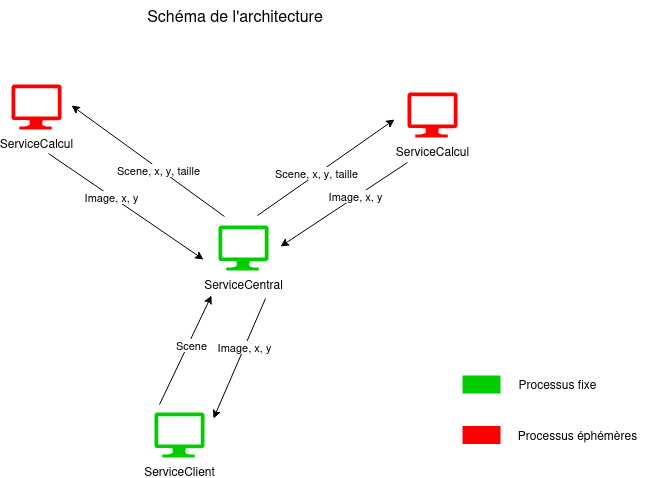

The diagram above was exported from draw.io. Its source (the exported page's mxGraphModel, read from the mxfile embedded in the PNG):
<mxGraphModel dx="880" dy="1647" grid="0" gridSize="10" guides="1" tooltips="1" connect="1" arrows="1" fold="1" page="1" pageScale="1" pageWidth="827" pageHeight="1169" math="0" shadow="0">
  <root>
    <mxCell id="0" />
    <mxCell id="1" parent="0" />
    <mxCell id="hiW1rEbR7aAfKZiGmoHw-1" value="ServiceCentral" style="sketch=0;aspect=fixed;pointerEvents=1;shadow=0;dashed=0;html=1;strokeColor=none;labelPosition=center;verticalLabelPosition=bottom;verticalAlign=top;align=center;fillColor=#00CC00;shape=mxgraph.azure.computer" vertex="1" parent="1">
      <mxGeometry x="329" y="-867" width="50" height="45" as="geometry" />
    </mxCell>
    <mxCell id="hiW1rEbR7aAfKZiGmoHw-2" value="ServiceClient" style="sketch=0;aspect=fixed;pointerEvents=1;shadow=0;dashed=0;html=1;strokeColor=none;labelPosition=center;verticalLabelPosition=bottom;verticalAlign=top;align=center;fillColor=#00CC00;shape=mxgraph.azure.computer" vertex="1" parent="1">
      <mxGeometry x="265" y="-680" width="50" height="45" as="geometry" />
    </mxCell>
    <mxCell id="hiW1rEbR7aAfKZiGmoHw-3" value="ServiceCalcul" style="sketch=0;aspect=fixed;pointerEvents=1;shadow=0;dashed=0;html=1;strokeColor=none;labelPosition=center;verticalLabelPosition=bottom;verticalAlign=top;align=center;fillColor=#FF0000;shape=mxgraph.azure.computer" vertex="1" parent="1">
      <mxGeometry x="122" y="-1008" width="50" height="45" as="geometry" />
    </mxCell>
    <mxCell id="hiW1rEbR7aAfKZiGmoHw-4" value="ServiceCalcul" style="sketch=0;aspect=fixed;pointerEvents=1;shadow=0;dashed=0;html=1;strokeColor=none;labelPosition=center;verticalLabelPosition=bottom;verticalAlign=top;align=center;fillColor=#FF0000;shape=mxgraph.azure.computer" vertex="1" parent="1">
      <mxGeometry x="518" y="-1000" width="50" height="45" as="geometry" />
    </mxCell>
    <mxCell id="hiW1rEbR7aAfKZiGmoHw-5" value="" style="endArrow=classic;html=1;rounded=0;" edge="1" parent="1">
      <mxGeometry width="50" height="50" relative="1" as="geometry">
        <mxPoint x="368" y="-877" as="sourcePoint" />
        <mxPoint x="505" y="-973" as="targetPoint" />
      </mxGeometry>
    </mxCell>
    <mxCell id="hiW1rEbR7aAfKZiGmoHw-6" value="Scene, x, y, taille" style="edgeLabel;html=1;align=center;verticalAlign=middle;resizable=0;points=[];" vertex="1" connectable="0" parent="hiW1rEbR7aAfKZiGmoHw-5">
      <mxGeometry x="-0.144" y="1" relative="1" as="geometry">
        <mxPoint as="offset" />
      </mxGeometry>
    </mxCell>
    <mxCell id="hiW1rEbR7aAfKZiGmoHw-7" value="" style="endArrow=classic;html=1;rounded=0;" edge="1" parent="1">
      <mxGeometry width="50" height="50" relative="1" as="geometry">
        <mxPoint x="335" y="-876" as="sourcePoint" />
        <mxPoint x="182" y="-987" as="targetPoint" />
      </mxGeometry>
    </mxCell>
    <mxCell id="hiW1rEbR7aAfKZiGmoHw-8" value="Scene, x, y, taille" style="edgeLabel;html=1;align=center;verticalAlign=middle;resizable=0;points=[];" vertex="1" connectable="0" parent="hiW1rEbR7aAfKZiGmoHw-7">
      <mxGeometry x="-0.144" y="1" relative="1" as="geometry">
        <mxPoint as="offset" />
      </mxGeometry>
    </mxCell>
    <mxCell id="hiW1rEbR7aAfKZiGmoHw-9" value="" style="endArrow=classic;html=1;rounded=0;" edge="1" parent="1">
      <mxGeometry width="50" height="50" relative="1" as="geometry">
        <mxPoint x="159" y="-939" as="sourcePoint" />
        <mxPoint x="314" y="-833" as="targetPoint" />
      </mxGeometry>
    </mxCell>
    <mxCell id="hiW1rEbR7aAfKZiGmoHw-10" value="Image, x, y" style="edgeLabel;html=1;align=center;verticalAlign=middle;resizable=0;points=[];" vertex="1" connectable="0" parent="hiW1rEbR7aAfKZiGmoHw-9">
      <mxGeometry x="-0.1904" y="-1" relative="1" as="geometry">
        <mxPoint as="offset" />
      </mxGeometry>
    </mxCell>
    <mxCell id="hiW1rEbR7aAfKZiGmoHw-11" value="" style="endArrow=classic;html=1;rounded=0;" edge="1" parent="1">
      <mxGeometry width="50" height="50" relative="1" as="geometry">
        <mxPoint x="518" y="-930" as="sourcePoint" />
        <mxPoint x="391" y="-846" as="targetPoint" />
      </mxGeometry>
    </mxCell>
    <mxCell id="hiW1rEbR7aAfKZiGmoHw-12" value="Image, x, y" style="edgeLabel;html=1;align=center;verticalAlign=middle;resizable=0;points=[];" vertex="1" connectable="0" parent="hiW1rEbR7aAfKZiGmoHw-11">
      <mxGeometry x="-0.1904" y="-1" relative="1" as="geometry">
        <mxPoint as="offset" />
      </mxGeometry>
    </mxCell>
    <mxCell id="hiW1rEbR7aAfKZiGmoHw-13" value="" style="endArrow=classic;html=1;rounded=0;" edge="1" parent="1">
      <mxGeometry width="50" height="50" relative="1" as="geometry">
        <mxPoint x="376" y="-794" as="sourcePoint" />
        <mxPoint x="324" y="-674" as="targetPoint" />
      </mxGeometry>
    </mxCell>
    <mxCell id="hiW1rEbR7aAfKZiGmoHw-14" value="Image, x, y" style="edgeLabel;html=1;align=center;verticalAlign=middle;resizable=0;points=[];" vertex="1" connectable="0" parent="hiW1rEbR7aAfKZiGmoHw-13">
      <mxGeometry x="-0.1904" y="-1" relative="1" as="geometry">
        <mxPoint as="offset" />
      </mxGeometry>
    </mxCell>
    <mxCell id="hiW1rEbR7aAfKZiGmoHw-15" value="" style="endArrow=classic;html=1;rounded=0;" edge="1" parent="1">
      <mxGeometry width="50" height="50" relative="1" as="geometry">
        <mxPoint x="270" y="-688" as="sourcePoint" />
        <mxPoint x="322" y="-797" as="targetPoint" />
      </mxGeometry>
    </mxCell>
    <mxCell id="hiW1rEbR7aAfKZiGmoHw-16" value="Scene" style="edgeLabel;html=1;align=center;verticalAlign=middle;resizable=0;points=[];" vertex="1" connectable="0" parent="hiW1rEbR7aAfKZiGmoHw-15">
      <mxGeometry x="0.11" y="-3" relative="1" as="geometry">
        <mxPoint as="offset" />
      </mxGeometry>
    </mxCell>
    <mxCell id="hiW1rEbR7aAfKZiGmoHw-17" value="" style="rounded=0;whiteSpace=wrap;html=1;strokeColor=none;fillColor=#00CC00;" vertex="1" parent="1">
      <mxGeometry x="573" y="-717" width="38" height="18" as="geometry" />
    </mxCell>
    <mxCell id="hiW1rEbR7aAfKZiGmoHw-18" value="" style="rounded=0;whiteSpace=wrap;html=1;strokeColor=none;fillColor=#FF0000;" vertex="1" parent="1">
      <mxGeometry x="573" y="-666.5" width="38" height="18" as="geometry" />
    </mxCell>
    <mxCell id="hiW1rEbR7aAfKZiGmoHw-19" value="Processus fixe" style="text;html=1;align=center;verticalAlign=middle;whiteSpace=wrap;rounded=0;" vertex="1" parent="1">
      <mxGeometry x="621" y="-723" width="95" height="30" as="geometry" />
    </mxCell>
    <mxCell id="hiW1rEbR7aAfKZiGmoHw-20" value="Processus éphémères" style="text;html=1;align=center;verticalAlign=middle;whiteSpace=wrap;rounded=0;" vertex="1" parent="1">
      <mxGeometry x="621" y="-672.5" width="135" height="30" as="geometry" />
    </mxCell>
    <mxCell id="hiW1rEbR7aAfKZiGmoHw-23" value="&lt;font style=&quot;font-size: 16px;&quot;&gt;Schéma de l'architecture&lt;/font&gt;" style="text;html=1;align=center;verticalAlign=middle;whiteSpace=wrap;rounded=0;" vertex="1" parent="1">
      <mxGeometry x="206" y="-1092" width="280" height="30" as="geometry" />
    </mxCell>
  </root>
</mxGraphModel>